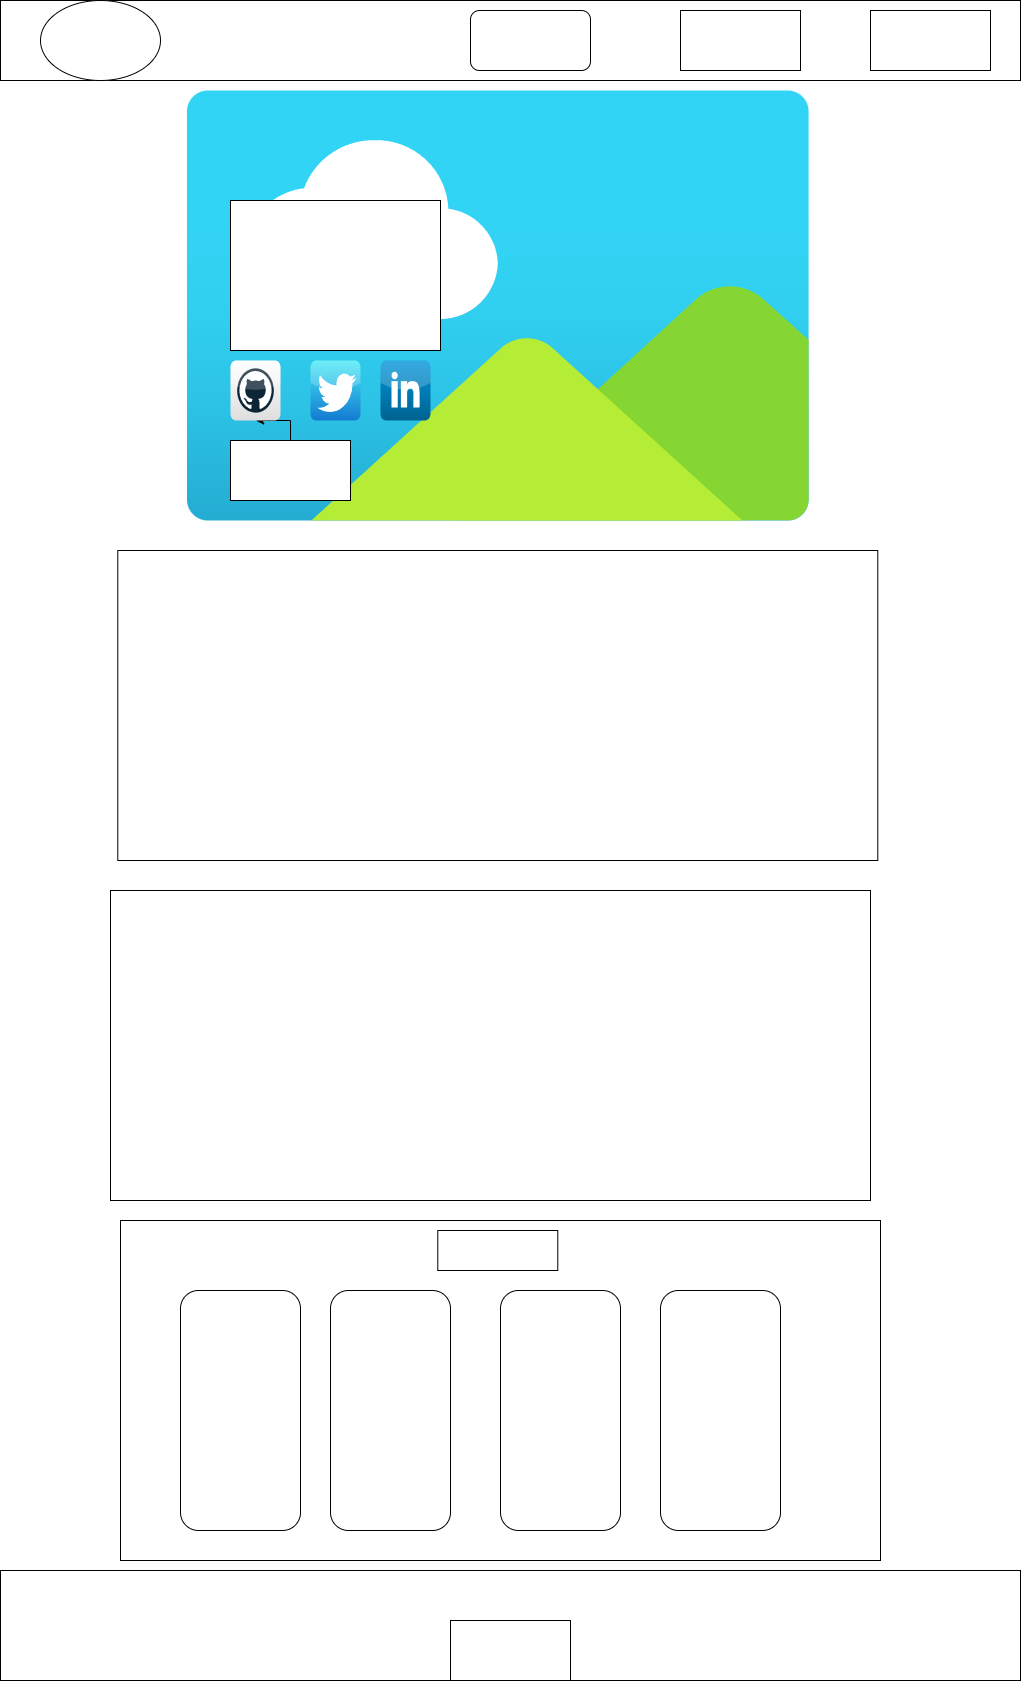

The diagram above was exported from draw.io. Its source (the exported page's mxGraphModel, read from the mxfile embedded in the PNG):
<mxGraphModel dx="3144" dy="1700" grid="1" gridSize="10" guides="1" tooltips="1" connect="1" arrows="1" fold="1" page="1" pageScale="1" pageWidth="1100" pageHeight="1700" math="0" shadow="0">
  <root>
    <mxCell id="0" />
    <mxCell id="1" parent="0" />
    <mxCell id="ZX93e9doKssCdu6qC82G-2" value="" style="rounded=0;whiteSpace=wrap;html=1;" vertex="1" parent="1">
      <mxGeometry x="40" y="10" width="1020" height="80" as="geometry" />
    </mxCell>
    <mxCell id="ZX93e9doKssCdu6qC82G-3" value="" style="rounded=0;whiteSpace=wrap;html=1;" vertex="1" parent="1">
      <mxGeometry x="157.28" y="560" width="760" height="310" as="geometry" />
    </mxCell>
    <mxCell id="ZX93e9doKssCdu6qC82G-7" value="" style="rounded=0;whiteSpace=wrap;html=1;" vertex="1" parent="1">
      <mxGeometry x="40" y="1580" width="1020" height="110" as="geometry" />
    </mxCell>
    <mxCell id="ZX93e9doKssCdu6qC82G-8" value="" style="image;aspect=fixed;html=1;points=[];align=center;fontSize=12;image=img/lib/azure2/general/Image.svg;" vertex="1" parent="1">
      <mxGeometry x="224.55" y="100" width="625.45" height="430" as="geometry" />
    </mxCell>
    <mxCell id="ZX93e9doKssCdu6qC82G-9" value="" style="rounded=0;whiteSpace=wrap;html=1;" vertex="1" parent="1">
      <mxGeometry x="150" y="900" width="760" height="310" as="geometry" />
    </mxCell>
    <mxCell id="ZX93e9doKssCdu6qC82G-10" value="" style="rounded=0;whiteSpace=wrap;html=1;" vertex="1" parent="1">
      <mxGeometry x="160" y="1230" width="760" height="340" as="geometry" />
    </mxCell>
    <mxCell id="ZX93e9doKssCdu6qC82G-14" style="edgeStyle=orthogonalEdgeStyle;rounded=0;orthogonalLoop=1;jettySize=auto;html=1;exitX=0.5;exitY=0;exitDx=0;exitDy=0;" edge="1" parent="1" source="ZX93e9doKssCdu6qC82G-11" target="ZX93e9doKssCdu6qC82G-13">
      <mxGeometry relative="1" as="geometry" />
    </mxCell>
    <mxCell id="ZX93e9doKssCdu6qC82G-11" value="" style="rounded=0;whiteSpace=wrap;html=1;" vertex="1" parent="1">
      <mxGeometry x="270" y="450" width="120" height="60" as="geometry" />
    </mxCell>
    <mxCell id="ZX93e9doKssCdu6qC82G-12" value="" style="rounded=0;whiteSpace=wrap;html=1;" vertex="1" parent="1">
      <mxGeometry x="270" y="210" width="210" height="150" as="geometry" />
    </mxCell>
    <mxCell id="ZX93e9doKssCdu6qC82G-13" value="" style="dashed=0;outlineConnect=0;html=1;align=center;labelPosition=center;verticalLabelPosition=bottom;verticalAlign=top;shape=mxgraph.webicons.github;gradientColor=#DFDEDE" vertex="1" parent="1">
      <mxGeometry x="270" y="370" width="50" height="60" as="geometry" />
    </mxCell>
    <mxCell id="ZX93e9doKssCdu6qC82G-15" value="" style="dashed=0;outlineConnect=0;html=1;align=center;labelPosition=center;verticalLabelPosition=bottom;verticalAlign=top;shape=mxgraph.webicons.linkedin;fillColor=#0095DB;gradientColor=#006391" vertex="1" parent="1">
      <mxGeometry x="420" y="370" width="50" height="60" as="geometry" />
    </mxCell>
    <mxCell id="ZX93e9doKssCdu6qC82G-17" value="" style="dashed=0;outlineConnect=0;html=1;align=center;labelPosition=center;verticalLabelPosition=bottom;verticalAlign=top;shape=mxgraph.webicons.twitter;fillColor=#49EAF7;gradientColor=#137BD0" vertex="1" parent="1">
      <mxGeometry x="350" y="370" width="50" height="60" as="geometry" />
    </mxCell>
    <mxCell id="ZX93e9doKssCdu6qC82G-18" value="" style="rounded=0;whiteSpace=wrap;html=1;" vertex="1" parent="1">
      <mxGeometry x="490" y="1630" width="120" height="60" as="geometry" />
    </mxCell>
    <mxCell id="ZX93e9doKssCdu6qC82G-19" value="" style="ellipse;whiteSpace=wrap;html=1;" vertex="1" parent="1">
      <mxGeometry x="80" y="10" width="120" height="80" as="geometry" />
    </mxCell>
    <mxCell id="ZX93e9doKssCdu6qC82G-20" value="" style="rounded=1;whiteSpace=wrap;html=1;" vertex="1" parent="1">
      <mxGeometry x="220" y="1300" width="120" height="240" as="geometry" />
    </mxCell>
    <mxCell id="ZX93e9doKssCdu6qC82G-21" value="" style="rounded=1;whiteSpace=wrap;html=1;" vertex="1" parent="1">
      <mxGeometry x="510" y="20" width="120" height="60" as="geometry" />
    </mxCell>
    <mxCell id="ZX93e9doKssCdu6qC82G-22" value="" style="rounded=0;whiteSpace=wrap;html=1;" vertex="1" parent="1">
      <mxGeometry x="720" y="20" width="120" height="60" as="geometry" />
    </mxCell>
    <mxCell id="ZX93e9doKssCdu6qC82G-24" value="" style="rounded=0;whiteSpace=wrap;html=1;" vertex="1" parent="1">
      <mxGeometry x="910" y="20" width="120" height="60" as="geometry" />
    </mxCell>
    <mxCell id="ZX93e9doKssCdu6qC82G-25" value="" style="rounded=1;whiteSpace=wrap;html=1;" vertex="1" parent="1">
      <mxGeometry x="540" y="1300" width="120" height="240" as="geometry" />
    </mxCell>
    <mxCell id="ZX93e9doKssCdu6qC82G-26" value="" style="rounded=1;whiteSpace=wrap;html=1;" vertex="1" parent="1">
      <mxGeometry x="700" y="1300" width="120" height="240" as="geometry" />
    </mxCell>
    <mxCell id="ZX93e9doKssCdu6qC82G-27" value="" style="rounded=1;whiteSpace=wrap;html=1;" vertex="1" parent="1">
      <mxGeometry x="370" y="1300" width="120" height="240" as="geometry" />
    </mxCell>
    <mxCell id="ZX93e9doKssCdu6qC82G-28" value="" style="rounded=0;whiteSpace=wrap;html=1;" vertex="1" parent="1">
      <mxGeometry x="477.28" y="1240" width="120" height="40" as="geometry" />
    </mxCell>
  </root>
</mxGraphModel>